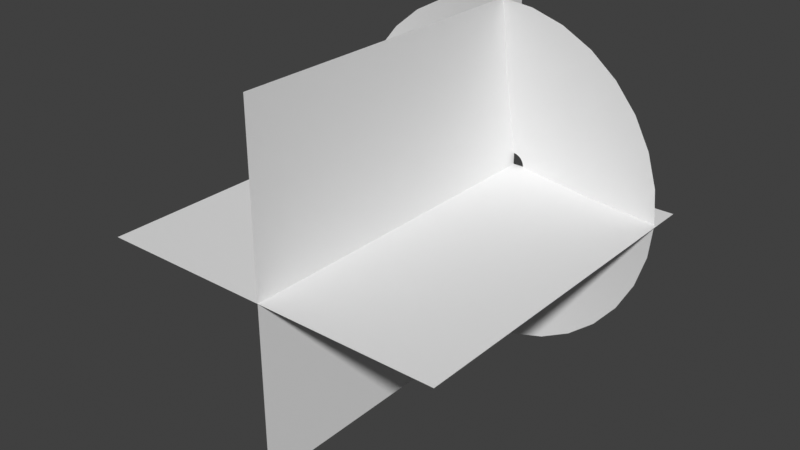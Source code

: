 # Source: MuzzleFlash1.blend  (saved by Blender 2.82.7; exported with 4.5.12 LTS)
import bpy
from mathutils import Matrix  # noqa: F401  (used for matrix-valued properties, if any)

bpy.ops.wm.read_factory_settings(use_empty=True)
scene = bpy.context.scene
scene.name = 'Scene'

# ---- collections
col_collection = bpy.data.collections.new('Collection'); scene.collection.children.link(col_collection)

# ---- world
world_world = bpy.data.worlds.new('World'); scene.world = world_world
world_world.use_nodes = True; world_world.node_tree.nodes.clear()
_N = world_world.node_tree.nodes; _L = world_world.node_tree.links
n0 = _N.new('ShaderNodeOutputWorld'); n0.name = 'World Output'; n0.location = (300, 300)
n1 = _N.new('ShaderNodeBackground'); n1.name = 'Background'; n1.location = (10, 300)
n1.inputs[0].default_value = (0.05088, 0.05088, 0.05088, 1.0)
_L.new(n1.outputs[0], n0.inputs[0])
n0.is_active_output = True
world_world.color = (0.05088, 0.05088, 0.05088)
world_world.use_sun_shadow = False
world_world.sun_shadow_jitter_overblur = 0.0

# ---- meshes
me_circle = bpy.data.meshes.new('Circle')
me_circle.from_pydata([(-0.01491, 0.999, 0.1748), (-0.21, 0.9798, 0.1748), (-0.3976, 0.9229, 0.1748), (-0.5705, 0.8305, 0.1748), (-0.722, 0.7061, 0.1748), (-0.8464, 0.5546, 0.1748), (-0.9388, 0.3817, 0.1748), (-0.9957, 0.1941, 0.1748), (-1.015, -0.001016, 0.1748), (-0.9957, -0.1961, 0.1748), (-0.9388, -0.3837, 0.1748), (-0.8464, -0.5566, 0.1748), (-0.722, -0.7081, 0.1748), (-0.5705, -0.8325, 0.1748), (-0.3976, -0.9249, 0.1748), (-0.21, -0.9818, 0.1748), (-0.01491, -1.001, 0.1748), (0.1802, -0.9818, 0.1748), (0.3678, -0.9249, 0.1748), (0.5407, -0.8325, 0.1748), (0.6922, -0.7081, 0.1748), (0.8166, -0.5566, 0.1748), (0.909, -0.3837, 0.1748), (0.9659, -0.1961, 0.1748), (0.9851, -0.001015, 0.1748), (0.9659, 0.1941, 0.1748), (0.909, 0.3817, 0.1748), (0.8166, 0.5546, 0.1748), (0.6922, 0.7061, 0.1748), (0.5407, 0.8305, 0.1748), (0.3678, 0.9229, 0.1748), (0.1802, 0.9798, 0.1748), (-0.0004147, 0.06948, 0.005595), (-0.01398, 0.06815, 0.005249), (-0.02702, 0.06419, 0.00491), (-0.03903, 0.05777, 0.004592), (-0.04957, 0.04912, 0.004304), (-0.05821, 0.03859, 0.004054), (-0.06463, 0.02657, 0.00385), (-0.06859, 0.01353, 0.00373), (-0.06993, -2.797e-05, 0.003684), (-0.06859, -0.01359, 0.003692), (-0.06463, -0.02663, 0.003756), (-0.05821, -0.03865, 0.003908), (-0.04957, -0.04918, 0.004126), (-0.03903, -0.05782, 0.004388), (-0.02702, -0.06425, 0.004687), (-0.01398, -0.0682, 0.005013), (-0.0004147, -0.06954, 0.005355), (0.01315, -0.0682, 0.0057), (0.02619, -0.06425, 0.006031), (0.0382, -0.05782, 0.00633), (0.04874, -0.04918, 0.006584), (0.05738, -0.03865, 0.00678), (0.0638, -0.02663, 0.006958), (0.06776, -0.01359, 0.007094), (0.0691, -2.791e-05, 0.007158), (0.06776, 0.01353, 0.007146), (0.0638, 0.02657, 0.00706), (0.05738, 0.03859, 0.006902), (0.04874, 0.04912, 0.006727), (0.0382, 0.05777, 0.006511), (0.02619, 0.06419, 0.006243), (0.01315, 0.06815, 0.005932), (0.2018, -0.5085, 0.1077), (0.2969, -0.4577, 0.1079), (-0.4657, 0.3049, 0.1064), (-0.5165, 0.2098, 0.1062), (0.3802, -0.3894, 0.1081), (-0.5478, 0.1067, 0.1061), (0.4486, -0.306, 0.1083), (-0.5584, -0.0005834, 0.1061), (0.4994, -0.211, 0.1084), (-0.5478, -0.1078, 0.1061), (0.5307, -0.1078, 0.1085), (-0.5165, -0.211, 0.1062), (0.5413, -0.0005829, 0.1085), (-0.4657, -0.306, 0.1063), (0.5307, 0.1067, 0.1085), (-0.3973, -0.3894, 0.1064), (0.4994, 0.2098, 0.1084), (-0.314, -0.4577, 0.1066), (0.4486, 0.3049, 0.1083), (-0.219, -0.5085, 0.1068), (-0.008567, 0.5492, 0.1074), (-0.1158, 0.5387, 0.1071), (0.3802, 0.3882, 0.1082), (-0.1158, -0.5398, 0.107), (-0.219, 0.5074, 0.1069), (0.2969, 0.4566, 0.108), (-0.008567, -0.5504, 0.1072), (-0.314, 0.4566, 0.1067), (0.2018, 0.5074, 0.1078), (0.0987, -0.5398, 0.1075), (-0.3973, 0.3882, 0.1065), (0.0987, 0.5387, 0.1076)], [], [(65, 64, 50, 51), (67, 66, 37, 38), (68, 65, 51, 52), (69, 67, 38, 39), (70, 68, 52, 53), (71, 69, 39, 40), (72, 70, 53, 54), (73, 71, 40, 41), (74, 72, 54, 55), (75, 73, 41, 42), (76, 74, 55, 56), (77, 75, 42, 43), (78, 76, 56, 57), (79, 77, 43, 44), (80, 78, 57, 58), (81, 79, 44, 45), (82, 80, 58, 59), (83, 81, 45, 46), (85, 84, 32, 33), (86, 82, 59, 60), (87, 83, 46, 47), (88, 85, 33, 34), (89, 86, 60, 61), (90, 87, 47, 48), (91, 88, 34, 35), (92, 89, 61, 62), (93, 90, 48, 49), (94, 91, 35, 36), (95, 92, 62, 63), (64, 93, 49, 50), (66, 94, 36, 37), (84, 95, 63, 32), (0, 31, 95, 84), (5, 4, 94, 66), (18, 17, 93, 64), (31, 30, 92, 95), (4, 3, 91, 94), (17, 16, 90, 93), (30, 29, 89, 92), (3, 2, 88, 91), (16, 15, 87, 90), (29, 28, 86, 89), (2, 1, 85, 88), (15, 14, 83, 87), (28, 27, 82, 86), (1, 0, 84, 85), (14, 13, 81, 83), (27, 26, 80, 82), (13, 12, 79, 81), (26, 25, 78, 80), (12, 11, 77, 79), (25, 24, 76, 78), (11, 10, 75, 77), (24, 23, 74, 76), (10, 9, 73, 75), (23, 22, 72, 74), (9, 8, 71, 73), (22, 21, 70, 72), (8, 7, 69, 71), (21, 20, 68, 70), (7, 6, 67, 69), (20, 19, 65, 68), (6, 5, 66, 67), (19, 18, 64, 65)])
me_circle.polygons.foreach_set('use_smooth', [True] * 64)
_uv = me_circle.uv_layers.new(name='UVMap')
_uv.uv.foreach_set('vector', [0.7773, 0.5, 0.7462, 0.5, 0.7462, 1.0, 0.7773, 1.0, 0.3731, 0.5, 0.342, 0.5, 0.342, 1.0, 0.3731, 1.0, 0.8084, 0.5, 0.7773, 0.5, 0.7773, 1.0, 0.8084, 1.0, 0.4042, 0.5, 0.3731, 0.5, 0.3731, 1.0, 0.4042, 1.0, 0.8395, 0.5, 0.8084, 0.5, 0.8084, 1.0, 0.8395, 1.0, 0.4353, 0.5, 0.4042, 0.5, 0.4042, 1.0, 0.4353, 1.0, 0.8706, 0.5, 0.8395, 0.5, 0.8395, 1.0, 0.8706, 1.0, 0.4664, 0.5, 0.4353, 0.5, 0.4353, 1.0, 0.4664, 1.0, 0.9017, 0.5, 0.8706, 0.5, 0.8706, 1.0, 0.9017, 1.0, 0.4975, 0.5, 0.4664, 0.5, 0.4664, 1.0, 0.4975, 1.0, 0.9328, 0.5, 0.9017, 0.5, 0.9017, 1.0, 0.9328, 1.0, 0.5286, 0.5, 0.4975, 0.5, 0.4975, 1.0, 0.5286, 1.0, 0.9639, 0.5, 0.9328, 0.5, 0.9328, 1.0, 0.9639, 1.0, 0.5597, 0.5, 0.5286, 0.5, 0.5286, 1.0, 0.5597, 1.0, 1.0, 0.5, 0.9639, 0.5, 0.9639, 1.0, 1.0, 1.0, 0.5908, 0.5, 0.5597, 0.5, 0.5597, 1.0, 0.5908, 1.0, 0.03109, 0.5, 0.0, 0.5, 0.0, 1.0, 0.03109, 1.0, 0.6219, 0.5, 0.5908, 0.5, 0.5908, 1.0, 0.6219, 1.0, 0.2177, 0.5, 0.1866, 0.5, 0.1866, 1.0, 0.2177, 1.0, 0.06219, 0.5, 0.03109, 0.5, 0.03109, 1.0, 0.06219, 1.0, 0.653, 0.5, 0.6219, 0.5, 0.6219, 1.0, 0.653, 1.0, 0.2487, 0.5, 0.2177, 0.5, 0.2177, 1.0, 0.2487, 1.0, 0.09328, 0.5, 0.06219, 0.5, 0.06219, 1.0, 0.09328, 1.0, 0.6841, 0.5, 0.653, 0.5, 0.653, 1.0, 0.6841, 1.0, 0.2798, 0.5, 0.2487, 0.5, 0.2487, 1.0, 0.2798, 1.0, 0.1244, 0.5, 0.09328, 0.5, 0.09328, 1.0, 0.1244, 1.0, 0.7151, 0.5, 0.6841, 0.5, 0.6841, 1.0, 0.7151, 1.0, 0.3109, 0.5, 0.2798, 0.5, 0.2798, 1.0, 0.3109, 1.0, 0.1555, 0.5, 0.1244, 0.5, 0.1244, 1.0, 0.1555, 1.0, 0.7462, 0.5, 0.7151, 0.5, 0.7151, 1.0, 0.7462, 1.0, 0.342, 0.5, 0.3109, 0.5, 0.3109, 1.0, 0.342, 1.0, 0.1866, 0.5, 0.1555, 0.5, 0.1555, 1.0, 0.1866, 1.0, 0.1866, 0.0, 0.1555, 0.0, 0.1555, 0.5, 0.1866, 0.5, 0.342, 0.0, 0.3109, 0.0, 0.3109, 0.5, 0.342, 0.5, 0.7462, 0.0, 0.7151, 0.0, 0.7151, 0.5, 0.7462, 0.5, 0.1555, 0.0, 0.1244, 0.0, 0.1244, 0.5, 0.1555, 0.5, 0.3109, 0.0, 0.2798, 0.0, 0.2798, 0.5, 0.3109, 0.5, 0.7151, 0.0, 0.6841, 0.0, 0.6841, 0.5, 0.7151, 0.5, 0.1244, 0.0, 0.09328, 0.0, 0.09328, 0.5, 0.1244, 0.5, 0.2798, 0.0, 0.2487, 0.0, 0.2487, 0.5, 0.2798, 0.5, 0.6841, 0.0, 0.653, 0.0, 0.653, 0.5, 0.6841, 0.5, 0.09328, 0.0, 0.06219, 0.0, 0.06219, 0.5, 0.09328, 0.5, 0.2487, 0.0, 0.2177, 0.0, 0.2177, 0.5, 0.2487, 0.5, 0.653, 0.0, 0.6219, 0.0, 0.6219, 0.5, 0.653, 0.5, 0.06219, 0.0, 0.03109, 0.0, 0.03109, 0.5, 0.06219, 0.5, 0.2177, 0.0, 0.1866, 0.0, 0.1866, 0.5, 0.2177, 0.5, 0.6219, 0.0, 0.5908, 0.0, 0.5908, 0.5, 0.6219, 0.5, 0.03109, 0.0, 0.0, 0.0, 0.0, 0.5, 0.03109, 0.5, 0.5908, 0.0, 0.5597, 0.0, 0.5597, 0.5, 0.5908, 0.5, 1.0, 0.0, 0.9639, 0.0, 0.9639, 0.5, 1.0, 0.5, 0.5597, 0.0, 0.5286, 0.0, 0.5286, 0.5, 0.5597, 0.5, 0.9639, 0.0, 0.9328, 0.0, 0.9328, 0.5, 0.9639, 0.5, 0.5286, 0.0, 0.4975, 0.0, 0.4975, 0.5, 0.5286, 0.5, 0.9328, 0.0, 0.9017, 0.0, 0.9017, 0.5, 0.9328, 0.5, 0.4975, 0.0, 0.4664, 0.0, 0.4664, 0.5, 0.4975, 0.5, 0.9017, 0.0, 0.8706, 0.0, 0.8706, 0.5, 0.9017, 0.5, 0.4664, 0.0, 0.4353, 0.0, 0.4353, 0.5, 0.4664, 0.5, 0.8706, 0.0, 0.8395, 0.0, 0.8395, 0.5, 0.8706, 0.5, 0.4353, 0.0, 0.4042, 0.0, 0.4042, 0.5, 0.4353, 0.5, 0.8395, 0.0, 0.8084, 0.0, 0.8084, 0.5, 0.8395, 0.5, 0.4042, 0.0, 0.3731, 0.0, 0.3731, 0.5, 0.4042, 0.5, 0.8084, 0.0, 0.7773, 0.0, 0.7773, 0.5, 0.8084, 0.5, 0.3731, 0.0, 0.342, 0.0, 0.342, 0.5, 0.3731, 0.5, 0.7773, 0.0, 0.7462, 0.0, 0.7462, 0.5, 0.7773, 0.5])
me_circle.use_remesh_fix_poles = True
me_circle.use_remesh_preserve_attributes = False
me_circle.use_mirror_vertex_groups = False
me_circle.update()
me_plane = bpy.data.meshes.new('Plane')
me_plane.from_pydata([(-1.0, -2.0, 0.0), (1.0, -2.0, 0.0), (-1.0, 0.0, 0.0), (1.0, 0.0, 0.0), (0.0, -2.0, 1.0), (0.0, -2.0, -1.0), (0.0, -5.96e-08, 1.0), (0.0, -5.96e-08, -1.0)], [], [(0, 1, 3, 2), (4, 5, 7, 6)])
_uv = me_plane.uv_layers.new(name='UVMap')
_uv.uv.foreach_set('vector', [1.0, 1.0, 0.0, 1.0, 0.0, 0.0, 1.0, 0.0, 1.0, 1.0, 0.0, 1.0, 0.0, 0.0, 1.0, 0.0])
me_plane.use_remesh_fix_poles = True
me_plane.use_remesh_preserve_attributes = False
me_plane.use_mirror_vertex_groups = False
me_plane.update()

# ---- objects
ob_muzzlecone = bpy.data.objects.new('MuzzleCone', me_circle)
ob_muzzleplanes = bpy.data.objects.new('MuzzlePlanes', me_plane)

# ---- transforms, parenting, visibility, modifiers, constraints
ob_muzzlecone.location = (0.0, 0.0, 0.0)
ob_muzzlecone.rotation_euler = (7.854, -0.0, 0.0)
ob_muzzlecone.lineart.crease_threshold = 0.0
ob_muzzleplanes.location = (0.0, 0.0, 0.0)
ob_muzzleplanes.lineart.crease_threshold = 0.0

# ---- collection membership
col_collection.objects.link(ob_muzzlecone)
col_collection.objects.link(ob_muzzleplanes)

# ---- scene / render settings (as saved in the file)
scene.frame_start = 1; scene.frame_end = 250; scene.frame_set(1)
scene.render.engine = 'CYCLES'
scene.render.use_simplify = True
scene.render.simplify_subdivision = 0
scene.cycles.feature_set = 'EXPERIMENTAL'
scene.cycles.samples = 512
scene.cycles.sampling_pattern = 'TABULATED_SOBOL'
scene.cycles.use_adaptive_sampling = False
scene.cycles.use_light_tree = False
scene.cycles.caustics_reflective = False
scene.cycles.caustics_refractive = False
scene.cycles.max_bounces = 48
scene.view_settings.view_transform = 'Standard'
bpy.context.view_layer.update()

# ---- added for rendering (the .blend has no active camera and no usable light): camera, sun
cam_auto = bpy.data.cameras.new('AutoCamera')
cam_auto.lens = 50.0
cam_auto.sensor_width = 36.0
cam_auto.clip_end = 1000.0
ob_auto_camera = bpy.data.objects.new('AutoCamera', cam_auto)
scene.collection.objects.link(ob_auto_camera)
ob_auto_camera.location = (3.20614, -4.85632, 2.57037)
ob_auto_camera.rotation_euler = (1.09748, -7.21219e-08, 0.694738)
scene.camera = ob_auto_camera
light_auto_sun = bpy.data.lights.new('AutoSun', 'SUN')
light_auto_sun.energy = 3.0
light_auto_sun.angle = 0.0523599
ob_auto_sun = bpy.data.objects.new('AutoSun', light_auto_sun)
scene.collection.objects.link(ob_auto_sun)
ob_auto_sun.rotation_euler = (0.872665, 0.174533, 0.523599)
bpy.context.view_layer.update()
